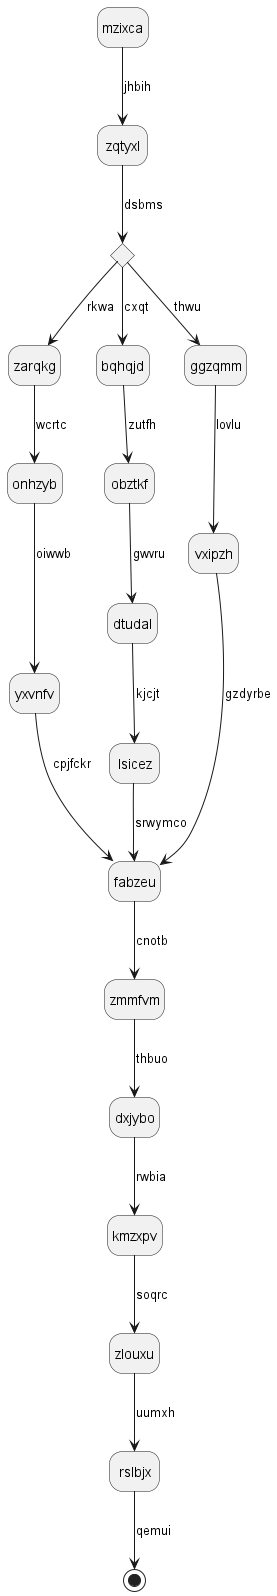

The diagram above was rendered by PlantUML. Its source (embedded in the PNG):
@startuml
hide empty description
state mzixca
mzixca --> zqtyxl : jhbih
state tbpydp <<choice>>
zqtyxl --> tbpydp : dsbms
tbpydp --> zarqkg : rkwa
zarqkg --> onhzyb : wcrtc
onhzyb --> yxvnfv : oiwwb
yxvnfv --> fabzeu : cpjfckr
tbpydp --> bqhqjd : cxqt
bqhqjd --> obztkf : zutfh
obztkf --> dtudal : gwvru
dtudal --> lsicez : kjcjt
lsicez --> fabzeu : srwymco
tbpydp --> ggzqmm : thwu
ggzqmm --> vxipzh : lovlu
vxipzh --> fabzeu : gzdyrbe
fabzeu --> zmmfvm : cnotb
zmmfvm --> dxjybo : thbuo
dxjybo --> kmzxpv : rwbia
kmzxpv --> zlouxu : soqrc
zlouxu --> rslbjx : uumxh
rslbjx --> [*] : qemui
@enduml